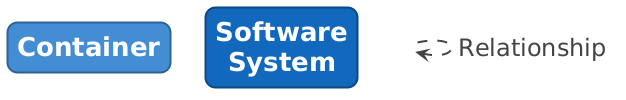

The diagram above was rendered by PlantUML. Its source (embedded in the PNG):
@startuml

set separator none
hide stereotype

<style>
  root {
    BackgroundColor: #ffffff;
    FontColor: #444444;
  }
  // Element,Container
  .Element-RWxlbWVudCxDb250YWluZXI= {
    BackgroundColor: #438dd5;
    LineColor: #2e6295;
    LineStyle: 0;
    LineThickness: 2;
    RoundCorner: 20;
    FontColor: #ffffff;
    FontSize: 24;
    HorizontalAlignment: center;
    Shadowing: 0;
    MaximumWidth: 200;
  }
  // Element,Software System
  .Element-RWxlbWVudCxTb2Z0d2FyZSBTeXN0ZW0= {
    BackgroundColor: #1168bd;
    LineColor: #0b4884;
    LineStyle: 0;
    LineThickness: 2;
    RoundCorner: 20;
    FontColor: #ffffff;
    FontSize: 24;
    HorizontalAlignment: center;
    Shadowing: 0;
    MaximumWidth: 200;
  }
  // Relationship
  .Relationship-UmVsYXRpb25zaGlw {
    LineThickness: 2;
    LineStyle: 10-10;
    LineColor: #444444;
    FontColor: #444444;
    FontSize: 24;
    MaximumWidth: 200;
  }
  // Shipping
  .Boundary-U2hpcHBpbmc= {
    BackgroundColor: #ffffff;
    LineColor: #0b4884;
    LineStyle: 0;
    LineThickness: 2;
    FontColor: #1168bd;
    FontSize: 24;
    HorizontalAlignment: center;
    Shadowing: 0;
  }
  // transparent element for relationships in legend
  .Element-Transparent {
    BackgroundColor: transparent;
    LineColor: transparent;
    FontColor: transparent;
  }
</style>

rectangle "==Container" <<Element-RWxlbWVudCxDb250YWluZXI=>>

rectangle "==Software System" <<Element-RWxlbWVudCxTb2Z0d2FyZSBTeXN0ZW0=>>

rectangle "." <<.Element-Transparent>> as 1
1 --> 1 <<Relationship-UmVsYXRpb25zaGlw>> : "Relationship"

@enduml